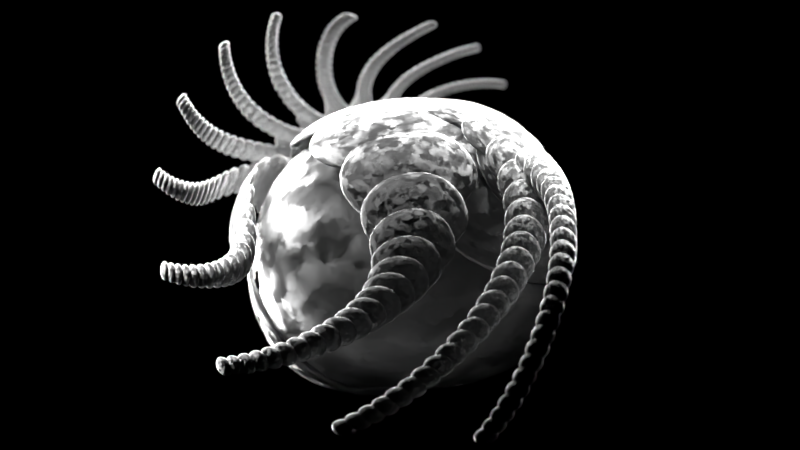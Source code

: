 # Source: 14.blend  (saved by Blender 2.70.0; exported with 4.5.12 LTS)
import bpy
from mathutils import Matrix  # noqa: F401  (used for matrix-valued properties, if any)

bpy.ops.wm.read_factory_settings(use_empty=True)
scene = bpy.context.scene
scene.name = 'Scene'

# ---- collections
col_collection_1 = bpy.data.collections.new('Collection 1'); scene.collection.children.link(col_collection_1)

# ---- materials (node trees are filled in below, after node groups)
mat_material = bpy.data.materials.new('Material')
mat_material.alpha_threshold = 0.0
mat_material.roughness = 0.5
mat_material.line_color = (0.0, 0.0, 0.0, 1.0)

# ---- material node trees
mat_material.use_nodes = True; mat_material.node_tree.nodes.clear()
_N = mat_material.node_tree.nodes; _L = mat_material.node_tree.links
n0 = _N.new('ShaderNodeOutputMaterial'); n0.name = 'Material Output'; n0.location = (764, 296)
n1 = _N.new('ShaderNodeBsdfSheen'); n1.name = 'Velvet BSDF'; n1.location = (562, 268)
n1.distribution = 'ASHIKHMIN'
n1.inputs[1].default_value = 1.0
n2 = _N.new('ShaderNodeNewGeometry'); n2.name = 'Geometry'; n2.location = (172, 343)
n3 = _N.new('ShaderNodeTexNoise'); n3.name = 'Noise Texture'; n3.location = (123, 118)
n3.inputs[2].default_value = 10.0
n3.inputs[3].default_value = 3.7
n4 = _N.new('ShaderNodeNormalMap'); n4.name = 'Normal Map'; n4.location = (365, 240)
n4.space = 'WORLD'
n4.inputs[0].default_value = 0.2
_L.new(n1.outputs[0], n0.inputs[0])
_L.new(n4.outputs[0], n1.inputs[2])
_L.new(n3.outputs[1], n4.inputs[1])
n0.is_active_output = True

# ---- world
world_world = bpy.data.worlds.new('World'); scene.world = world_world
world_world.use_nodes = True; world_world.node_tree.nodes.clear()
_N = world_world.node_tree.nodes; _L = world_world.node_tree.links
n0 = _N.new('ShaderNodeOutputWorld'); n0.name = 'World Output'; n0.location = (300, 300)
n1 = _N.new('ShaderNodeBackground'); n1.name = 'Background'; n1.location = (10, 300)
n1.inputs[1].default_value = 4.0
n2 = _N.new('ShaderNodeRGB'); n2.name = 'RGB'; n2.location = (-180, 300)
n2.outputs[0].default_value = (0.0, 0.0, 0.0, 1.0)
_L.new(n2.outputs[0], n1.inputs[0])
_L.new(n1.outputs[0], n0.inputs[0])
n0.is_active_output = True
world_world.color = (0.05088, 0.05088, 0.05088)
world_world.use_sun_shadow = False
world_world.sun_shadow_jitter_overblur = 0.0
world_world.cycles.sampling_method = 'MANUAL'
world_world.cycles.sample_map_resolution = 256
world_world.cycles.homogeneous_volume = True

# ---- cameras
cam_camera = bpy.data.cameras.new('Camera')
cam_camera.passepartout_alpha = 1.0
cam_camera.clip_start = 1.0
cam_camera.sensor_width = 32.0
cam_camera.sensor_height = 18.0
cam_camera.ortho_scale = 7.314
cam_camera.dof.use_dof = True
cam_camera.dof.focus_distance = 109.5
cam_camera.dof.aperture_fstop = 0.025

# ---- lights
light_point = bpy.data.lights.new('Point', 'SUN')
light_point.transmission_factor = 0.0
light_point.angle = 1.571
light_point.energy = 50.0
light_point.shadow_buffer_clip_start = 0.5
light_point.shadow_soft_size = 1.0
light_point.shadow_cascade_max_distance = 1000.0

# ---- meshes
me_cube = bpy.data.meshes.new('Cube')
me_cube.from_pydata([(1.0, 1.0, -1.0), (1.0, -1.0, -1.0), (-1.0, -1.0, -1.0), (-1.0, 1.0, -1.0), (1.0, 1.0, 1.0), (1.0, -1.0, 1.0), (-1.0, -1.0, 1.0), (-1.0, 1.0, 1.0)], [], [(0, 1, 2, 3), (4, 7, 6, 5), (0, 4, 5, 1), (1, 5, 6, 2), (2, 6, 7, 3), (4, 0, 3, 7)])
me_cube.polygons.foreach_set('use_smooth', [True] * 6)
me_cube.materials.append(mat_material)
me_cube.use_remesh_preserve_volume = False
me_cube.use_remesh_preserve_attributes = False
me_cube.use_mirror_vertex_groups = False
me_cube.update()

# ---- objects
ob_point = bpy.data.objects.new('Point', light_point)
ob_empty_001 = bpy.data.objects.new('Empty.001', None)
ob_empty = bpy.data.objects.new('Empty', None)
ob_cube = bpy.data.objects.new('Cube', me_cube)
ob_camera = bpy.data.objects.new('Camera', cam_camera)

# ---- transforms, parenting, visibility, modifiers, constraints
ob_point.location = (-77.23, -1.652, 7.046)
ob_point.rotation_euler = (-2.905, -1.903, 4.405)
ob_point.lineart.crease_threshold = 0.0
ob_empty_001.location = (-14.73, 11.57, -3.98)
ob_empty_001.rotation_euler = (-0.8886, -2.9, -1.171)
ob_empty_001.scale = (0.975, 0.975, 0.975)
ob_empty_001.empty_image_offset = (0.0, 0.0)
ob_empty_001.lineart.crease_threshold = 0.0
ob_empty.location = (-17.91, 15.57, -4.904)
ob_empty.rotation_euler = (-3.665, -0.3265, 1.867)
ob_empty.empty_image_offset = (0.0, 0.0)
ob_empty.lineart.crease_threshold = 0.0
ob_cube.location = (-17.03, 15.17, -5.425)
ob_cube.rotation_euler = (-3.678, -0.3893, 1.956)
ob_cube.scale = (1.01, 1.01, 1.01)
ob_cube.lock_rotations_4d = False
ob_cube.empty_display_type = 'ARROWS'
ob_cube.lineart.crease_threshold = 0.0
_m = ob_cube.modifiers.new('Subsurf', 'SUBSURF')
_m.uv_smooth = 'NONE'
_m.levels = 2
_m.render_levels = 3
_m.show_only_control_edges = False
_m = ob_cube.modifiers.new('Array', 'ARRAY')
_m.count = 30
_m.constant_offset_displace = (0.0, 0.0, 0.0)
_m.use_relative_offset = False
_m.use_object_offset = True
_m.offset_object = ob_empty
_m = ob_cube.modifiers.new('Array.001', 'ARRAY')
_m.count = 45
_m.constant_offset_displace = (0.0, 0.0, 0.0)
_m.use_relative_offset = False
_m.relative_offset_displace = (0.0, 0.0, 0.0)
_m.use_object_offset = True
_m.offset_object = ob_empty_001
_m = ob_cube.modifiers.new('Cast', 'CAST')
_m.object = ob_empty
_m.factor = 0.3
_m = ob_cube.modifiers.new('Smooth', 'SMOOTH')
_m.factor = 1.0
_m.iterations = 5
_m = ob_cube.modifiers.new('Cast.001', 'CAST')
_m.cast_type = 'CYLINDER'
_m.factor = 0.1
ob_camera.location = (-9.401, 129.5, 38.34)
ob_camera.rotation_euler = (-5.071, 0.36, -3.348)
ob_camera.scale = (1.0, 1.0, 1.0)
ob_camera.lock_rotations_4d = False
ob_camera.empty_display_type = 'ARROWS'
ob_camera.color = (0.0, 0.0, 0.0, 0.0)
ob_camera.display_type = 'WIRE'
ob_camera.lineart.crease_threshold = 0.0

# ---- collection membership
col_collection_1.objects.link(ob_point)
col_collection_1.objects.link(ob_empty_001)
col_collection_1.objects.link(ob_empty)
col_collection_1.objects.link(ob_cube)
col_collection_1.objects.link(ob_camera)

# ---- scene / render settings (as saved in the file)
scene.camera = ob_camera
scene.frame_start = 1; scene.frame_end = 250; scene.frame_set(1)
scene.render.engine = 'CYCLES'
scene.render.image_settings.color_mode = 'RGB'
scene.render.resolution_percentage = 50
scene.render.dither_intensity = 0.0
scene.cycles.use_denoising = False
scene.cycles.samples = 576
scene.cycles.sampling_pattern = 'TABULATED_SOBOL'
scene.cycles.light_sampling_threshold = 0.0
scene.cycles.use_adaptive_sampling = False
scene.cycles.use_light_tree = False
scene.cycles.caustics_reflective = False
scene.cycles.caustics_refractive = False
scene.cycles.blur_glossy = 0.0
scene.cycles.max_bounces = 8
scene.cycles.diffuse_bounces = 1
scene.cycles.transmission_bounces = 8
scene.cycles.volume_bounces = 1
scene.cycles.pixel_filter_type = 'GAUSSIAN'
scene.cycles.sample_clamp_indirect = 0.0
scene.view_settings.view_transform = 'Standard'
bpy.context.view_layer.update()
